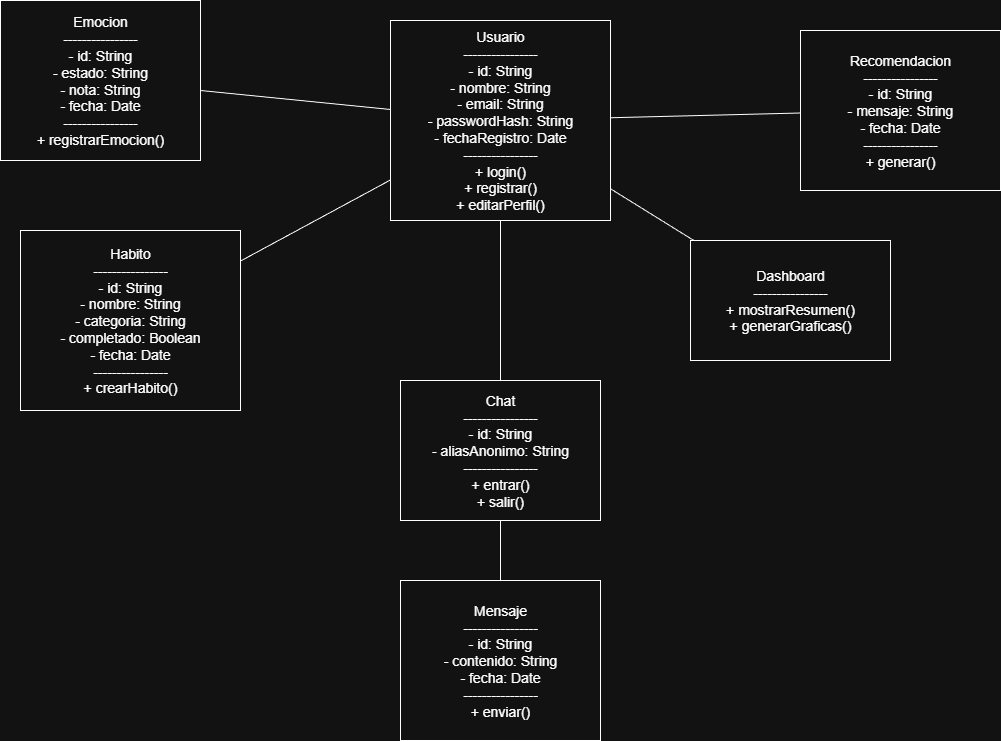

The diagram above was exported from draw.io. Its source (the exported page's mxGraphModel, read from the mxfile embedded in the PNG):
<mxGraphModel dx="1522" dy="921" grid="1" gridSize="10" guides="1" tooltips="1" connect="1" arrows="1" fold="1" page="1" pageScale="1" pageWidth="1100" pageHeight="850" math="0" shadow="0">
  <root>
    <mxCell id="0" />
    <mxCell id="1" parent="0" />
    <mxCell id="2" value="Usuario&#10;----------------&#10;- id: String&#10;- nombre: String&#10;- email: String&#10;- passwordHash: String&#10;- fechaRegistro: Date&#10;----------------&#10;+ login()&#10;+ registrar()&#10;+ editarPerfil()" style="rounded=0;whiteSpace=wrap;html=1;fontSize=14;" parent="1" vertex="1">
      <mxGeometry x="450" y="50" width="220" height="200" as="geometry" />
    </mxCell>
    <mxCell id="3" value="Emocion&#10;----------------&#10;- id: String&#10;- estado: String&#10;- nota: String&#10;- fecha: Date&#10;----------------&#10;+ registrarEmocion()" style="rounded=0;whiteSpace=wrap;html=1;fontSize=14;" parent="1" vertex="1">
      <mxGeometry x="60" y="30" width="200" height="160" as="geometry" />
    </mxCell>
    <mxCell id="4" value="Habito&#10;----------------&#10;- id: String&#10;- nombre: String&#10;- categoria: String&#10;- completado: Boolean&#10;- fecha: Date&#10;----------------&#10;+ crearHabito()" style="rounded=0;whiteSpace=wrap;html=1;fontSize=14;" parent="1" vertex="1">
      <mxGeometry x="80" y="260" width="220" height="180" as="geometry" />
    </mxCell>
    <mxCell id="5" value="Dashboard&#10;----------------&#10;+ mostrarResumen()&#10;+ generarGraficas()" style="rounded=0;whiteSpace=wrap;html=1;fontSize=14;" parent="1" vertex="1">
      <mxGeometry x="750" y="270" width="200" height="120" as="geometry" />
    </mxCell>
    <mxCell id="6" value="Recomendacion&#10;----------------&#10;- id: String&#10;- mensaje: String&#10;- fecha: Date&#10;----------------&#10;+ generar()" style="rounded=0;whiteSpace=wrap;html=1;fontSize=14;" parent="1" vertex="1">
      <mxGeometry x="860" y="60" width="200" height="160" as="geometry" />
    </mxCell>
    <mxCell id="7" value="Chat&#10;----------------&#10;- id: String&#10;- aliasAnonimo: String&#10;----------------&#10;+ entrar()&#10;+ salir()" style="rounded=0;whiteSpace=wrap;html=1;fontSize=14;" parent="1" vertex="1">
      <mxGeometry x="460" y="410" width="200" height="140" as="geometry" />
    </mxCell>
    <mxCell id="8" value="Mensaje&#10;----------------&#10;- id: String&#10;- contenido: String&#10;- fecha: Date&#10;----------------&#10;+ enviar()" style="rounded=0;whiteSpace=wrap;html=1;fontSize=14;" parent="1" vertex="1">
      <mxGeometry x="460" y="610" width="200" height="160" as="geometry" />
    </mxCell>
    <mxCell id="9" style="endArrow=none;fontSize=14;" parent="1" source="2" target="3" edge="1">
      <mxGeometry relative="1" as="geometry" />
    </mxCell>
    <mxCell id="10" style="endArrow=none;fontSize=14;" parent="1" source="2" target="4" edge="1">
      <mxGeometry relative="1" as="geometry" />
    </mxCell>
    <mxCell id="11" style="endArrow=none;fontSize=14;" parent="1" source="2" target="5" edge="1">
      <mxGeometry relative="1" as="geometry" />
    </mxCell>
    <mxCell id="12" style="endArrow=none;fontSize=14;" parent="1" source="2" target="6" edge="1">
      <mxGeometry relative="1" as="geometry" />
    </mxCell>
    <mxCell id="13" style="endArrow=none;fontSize=14;" parent="1" source="2" target="7" edge="1">
      <mxGeometry relative="1" as="geometry" />
    </mxCell>
    <mxCell id="14" style="endArrow=none;fontSize=14;" parent="1" source="7" target="8" edge="1">
      <mxGeometry relative="1" as="geometry" />
    </mxCell>
  </root>
</mxGraphModel>